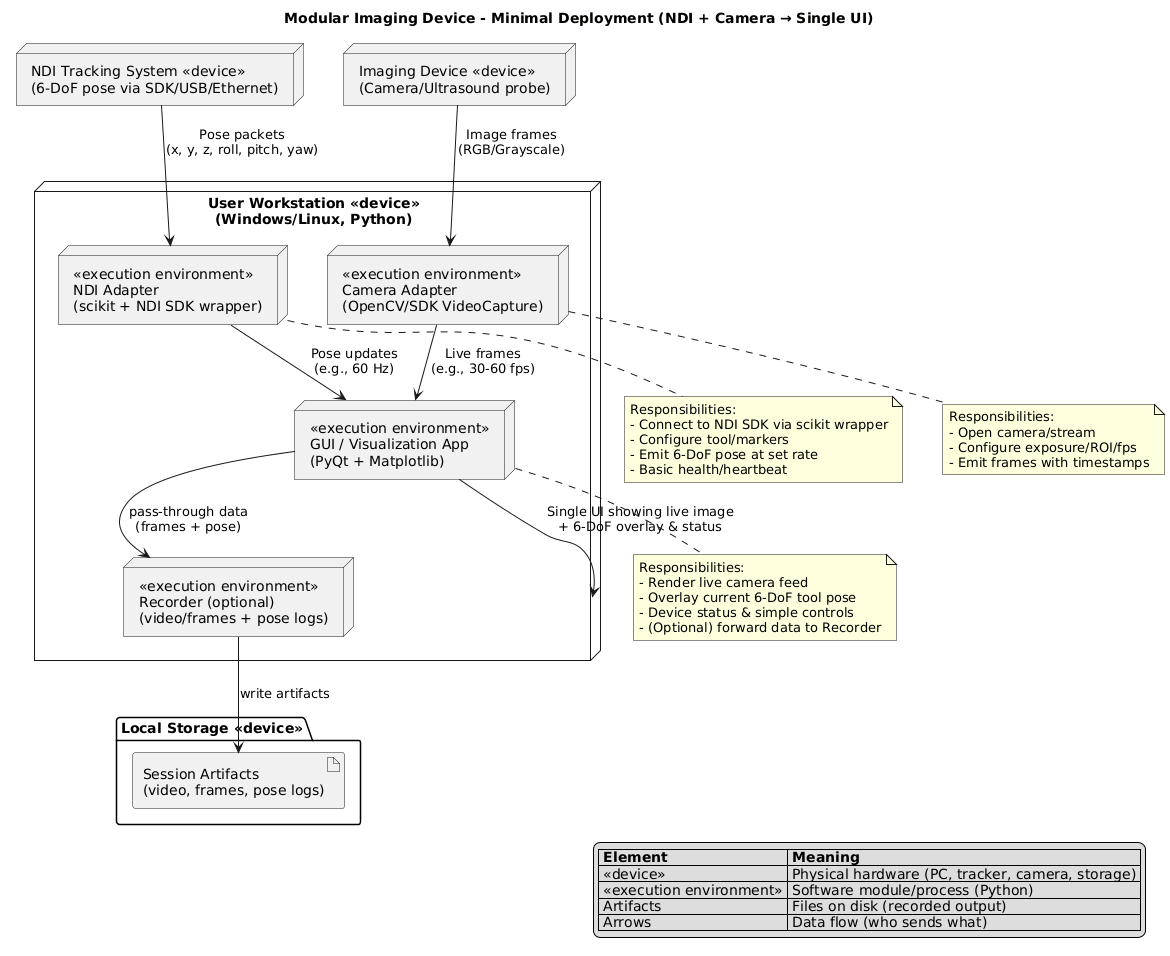

The diagram above was rendered by PlantUML. Its source (embedded in the PNG):
@startuml
title Modular Imaging Device - Minimal Deployment (NDI + Camera → Single UI)

skinparam shadowing false
skinparam nodesep 40
skinparam ranksep 40

' ===== Devices (physical) =====
node "User Workstation <<device>>\n(Windows/Linux, Python)" as WS {
  node "<<execution environment>>\nGUI / Visualization App\n(PyQt + Matplotlib)" as GUI
  node "<<execution environment>>\nNDI Adapter\n(scikit + NDI SDK wrapper)" as NDI_ADPT
  node "<<execution environment>>\nCamera Adapter\n(OpenCV/SDK VideoCapture)" as CAM_ADPT
  node "<<execution environment>>\nRecorder (optional)\n(video/frames + pose logs)" as REC
}

node "NDI Tracking System <<device>>\n(6-DoF pose via SDK/USB/Ethernet)" as NDI_DEV
node "Imaging Device <<device>>\n(Camera/Ultrasound probe)" as CAM_DEV

folder "Local Storage <<device>>" as STORE {
  artifact "Session Artifacts\n(video, frames, pose logs)" as ART
}

' ===== Flows =====
' Hardware -> adapters
NDI_DEV --> NDI_ADPT : Pose packets\n(x, y, z, roll, pitch, yaw)
CAM_DEV --> CAM_ADPT : Image frames\n(RGB/Grayscale)

' Adapters -> GUI
NDI_ADPT --> GUI : Pose updates\n(e.g., 60 Hz)
CAM_ADPT --> GUI : Live frames\n(e.g., 30-60 fps)

' Recording (optional)
GUI --> REC : pass-through data\n(frames + pose)
REC --> ART : write artifacts

' UI responsibility
GUI --> WS : Single UI showing live image\n+ 6-DoF overlay & status

' ===== Notes =====
note bottom of NDI_ADPT
  Responsibilities:
  - Connect to NDI SDK via scikit wrapper
  - Configure tool/markers
  - Emit 6-DoF pose at set rate
  - Basic health/heartbeat
end note

note bottom of CAM_ADPT
  Responsibilities:
  - Open camera/stream
  - Configure exposure/ROI/fps
  - Emit frames with timestamps
end note

note bottom of GUI
  Responsibilities:
  - Render live camera feed
  - Overlay current 6-DoF tool pose
  - Device status & simple controls
  - (Optional) forward data to Recorder
end note

legend right
  |= Element |= Meaning |
  | <<device>> | Physical hardware (PC, tracker, camera, storage) |
  | <<execution environment>> | Software module/process (Python) |
  | Artifacts | Files on disk (recorded output) |
  | Arrows | Data flow (who sends what) |
endlegend
@enduml